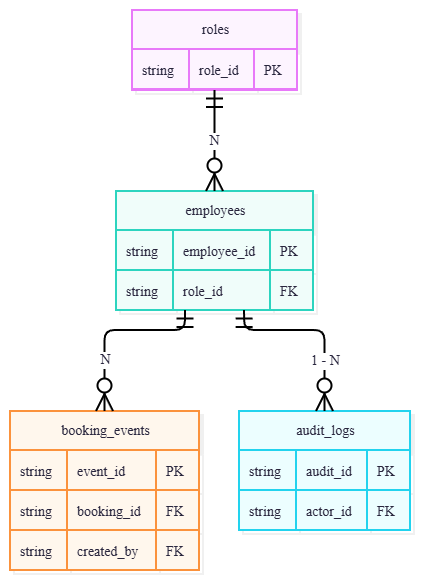

The diagram above was exported from draw.io. Its source (the exported page's mxGraphModel, read from the mxfile embedded in the PNG):
<mxGraphModel dx="1537" dy="934" grid="1" gridSize="10" guides="1" tooltips="1" connect="1" arrows="1" fold="1" page="1" pageScale="1" pageWidth="850" pageHeight="1100" math="0" shadow="0">
  <root>
    <mxCell id="0" />
    <mxCell id="1" parent="0" />
    <UserObject label="" mermaidData="{&#10;  &quot;data&quot;: &quot;erDiagram\n    roles {\n        string role_id PK\n    }\n\n    employees {\n        string employee_id PK\n        string role_id FK\n    }\n\n    booking_events {\n        string event_id PK\n        string booking_id FK\n        string created_by FK\n    }\n\n    audit_logs {\n        string audit_id PK\n        string actor_id FK\n    }\n\n    roles ||--o{ employees : \&quot;N\&quot;\n    employees ||--o{ booking_events : \&quot;N\&quot;\n    employees ||--o{ audit_logs : \&quot;1 - N\&quot;&quot;,&#10;  &quot;config&quot;: null,&#10;  &quot;version&quot;: &quot;12&quot;&#10;}" id="2Cl3PCYDphSUCAfQUDoY-623">
      <mxCell connectable="0" parent="1" style="group;transparentBounds=1;editIcon=1;lockedGroup=0;groupPadding=10;" vertex="1">
        <mxGeometry as="geometry" />
      </mxCell>
    </UserObject>
    <UserObject label="roles" mermaidId="n:roles" mermaidBaseStyle="shape=table;startSize=39.75;container=1;collapsible=0;childLayout=tableLayout;fixedRows=1;rowLines=1;fontSize=16;fontFamily=Recursive;strokeWidth=2;align=center;resizeLast=1;html=1;fillColor=#FDF4FF;strokeColor=#E879F9;fontColor=#28253D;shadow=1;shadowColor=#000000;shadowOffsetX=4;shadowOffsetY=4;shadowBlur=0;shadowOpacity=6;" mermaidBaseValue="roles" id="2Cl3PCYDphSUCAfQUDoY-624">
      <mxCell parent="2Cl3PCYDphSUCAfQUDoY-623" style="shape=table;startSize=39.75;container=1;collapsible=0;childLayout=tableLayout;fixedRows=1;rowLines=1;fontSize=14;fontFamily=Recursive;strokeWidth=2;align=center;resizeLast=1;html=1;fillColor=#FDF4FF;strokeColor=#E879F9;fontColor=#28253D;shadow=1;shadowColor=#000000;shadowOffsetX=4;shadowOffsetY=4;shadowBlur=0;shadowOpacity=6;fontSource=https%3A%2F%2Ffonts.googleapis.com%2Fcss%3Ffamily%3DRecursive;" vertex="1">
        <mxGeometry height="80" width="165" x="152" y="30" as="geometry" />
      </mxCell>
    </UserObject>
    <mxCell id="2Cl3PCYDphSUCAfQUDoY-625" parent="2Cl3PCYDphSUCAfQUDoY-624" style="shape=tableRow;horizontal=0;startSize=0;swimlaneHead=0;swimlaneBody=1;fillColor=#FDF4FF;strokeColor=#E879F9;strokeWidth=2;collapsible=0;dropTarget=0;points=[[0,0.5],[1,0.5]];portConstraint=eastwest;top=0;left=0;right=0;bottom=0;" vertex="1">
      <mxGeometry height="40" width="165" y="39" as="geometry" />
    </mxCell>
    <mxCell id="2Cl3PCYDphSUCAfQUDoY-626" parent="2Cl3PCYDphSUCAfQUDoY-625" style="shape=partialRectangle;connectable=0;fillColor=none;strokeColor=#E879F9;strokeWidth=2;fontColor=#28253D;fontFamily=Recursive;top=1;left=1;bottom=1;right=1;align=left;spacingLeft=8;overflow=hidden;fontSize=14;fontSource=https%3A%2F%2Ffonts.googleapis.com%2Fcss%3Ffamily%3DRecursive;" value="string" vertex="1">
      <mxGeometry height="40" width="57" as="geometry">
        <mxRectangle height="40" width="57" as="alternateBounds" />
      </mxGeometry>
    </mxCell>
    <mxCell id="2Cl3PCYDphSUCAfQUDoY-627" parent="2Cl3PCYDphSUCAfQUDoY-625" style="shape=partialRectangle;connectable=0;fillColor=none;strokeColor=#E879F9;strokeWidth=2;fontColor=#28253D;fontFamily=Recursive;top=1;left=1;bottom=1;right=1;align=left;spacingLeft=8;overflow=hidden;fontSize=14;fontSource=https%3A%2F%2Ffonts.googleapis.com%2Fcss%3Ffamily%3DRecursive;" value="role_id" vertex="1">
      <mxGeometry height="40" width="65" x="57" as="geometry">
        <mxRectangle height="40" width="65" as="alternateBounds" />
      </mxGeometry>
    </mxCell>
    <mxCell id="2Cl3PCYDphSUCAfQUDoY-628" parent="2Cl3PCYDphSUCAfQUDoY-625" style="shape=partialRectangle;connectable=0;fillColor=none;strokeColor=#E879F9;strokeWidth=2;fontColor=#28253D;fontFamily=Recursive;top=1;left=1;bottom=1;right=1;align=left;spacingLeft=8;overflow=hidden;fontSize=14;fontSource=https%3A%2F%2Ffonts.googleapis.com%2Fcss%3Ffamily%3DRecursive;" value="PK" vertex="1">
      <mxGeometry height="40" width="43" x="122" as="geometry">
        <mxRectangle height="40" width="43" as="alternateBounds" />
      </mxGeometry>
    </mxCell>
    <UserObject label="employees" mermaidId="n:employees" mermaidBaseStyle="shape=table;startSize=39.75;container=1;collapsible=0;childLayout=tableLayout;fixedRows=1;rowLines=1;fontSize=16;fontFamily=Recursive;strokeWidth=2;align=center;resizeLast=1;html=1;fillColor=#F0FDFA;strokeColor=#2DD4BF;fontColor=#28253D;shadow=1;shadowColor=#000000;shadowOffsetX=4;shadowOffsetY=4;shadowBlur=0;shadowOpacity=6;" mermaidBaseValue="employees" id="2Cl3PCYDphSUCAfQUDoY-629">
      <mxCell parent="2Cl3PCYDphSUCAfQUDoY-623" style="shape=table;startSize=39.75;container=1;collapsible=0;childLayout=tableLayout;fixedRows=1;rowLines=1;fontSize=14;fontFamily=Recursive;strokeWidth=2;align=center;resizeLast=1;html=1;fillColor=#F0FDFA;strokeColor=#2DD4BF;fontColor=#28253D;shadow=1;shadowColor=#000000;shadowOffsetX=4;shadowOffsetY=4;shadowBlur=0;shadowOpacity=6;fontSource=https%3A%2F%2Ffonts.googleapis.com%2Fcss%3Ffamily%3DRecursive;" vertex="1">
        <mxGeometry height="119" width="197" x="136" y="211" as="geometry" />
      </mxCell>
    </UserObject>
    <mxCell id="2Cl3PCYDphSUCAfQUDoY-630" parent="2Cl3PCYDphSUCAfQUDoY-629" style="shape=tableRow;horizontal=0;startSize=0;swimlaneHead=0;swimlaneBody=1;fillColor=#F0FDFA;strokeColor=#2DD4BF;strokeWidth=2;collapsible=0;dropTarget=0;points=[[0,0.5],[1,0.5]];portConstraint=eastwest;top=0;left=0;right=0;bottom=0;" vertex="1">
      <mxGeometry height="40" width="197" y="39" as="geometry" />
    </mxCell>
    <mxCell id="2Cl3PCYDphSUCAfQUDoY-631" parent="2Cl3PCYDphSUCAfQUDoY-630" style="shape=partialRectangle;connectable=0;fillColor=none;strokeColor=#2DD4BF;strokeWidth=2;fontColor=#28253D;fontFamily=Recursive;top=1;left=1;bottom=1;right=1;align=left;spacingLeft=8;overflow=hidden;fontSize=14;fontSource=https%3A%2F%2Ffonts.googleapis.com%2Fcss%3Ffamily%3DRecursive;" value="string" vertex="1">
      <mxGeometry height="40" width="57" as="geometry">
        <mxRectangle height="40" width="57" as="alternateBounds" />
      </mxGeometry>
    </mxCell>
    <mxCell id="2Cl3PCYDphSUCAfQUDoY-632" parent="2Cl3PCYDphSUCAfQUDoY-630" style="shape=partialRectangle;connectable=0;fillColor=none;strokeColor=#2DD4BF;strokeWidth=2;fontColor=#28253D;fontFamily=Recursive;top=1;left=1;bottom=1;right=1;align=left;spacingLeft=8;overflow=hidden;fontSize=14;fontSource=https%3A%2F%2Ffonts.googleapis.com%2Fcss%3Ffamily%3DRecursive;" value="employee_id" vertex="1">
      <mxGeometry height="40" width="97" x="57" as="geometry">
        <mxRectangle height="40" width="97" as="alternateBounds" />
      </mxGeometry>
    </mxCell>
    <mxCell id="2Cl3PCYDphSUCAfQUDoY-633" parent="2Cl3PCYDphSUCAfQUDoY-630" style="shape=partialRectangle;connectable=0;fillColor=none;strokeColor=#2DD4BF;strokeWidth=2;fontColor=#28253D;fontFamily=Recursive;top=1;left=1;bottom=1;right=1;align=left;spacingLeft=8;overflow=hidden;fontSize=14;fontSource=https%3A%2F%2Ffonts.googleapis.com%2Fcss%3Ffamily%3DRecursive;" value="PK" vertex="1">
      <mxGeometry height="40" width="43" x="154" as="geometry">
        <mxRectangle height="40" width="43" as="alternateBounds" />
      </mxGeometry>
    </mxCell>
    <mxCell id="2Cl3PCYDphSUCAfQUDoY-634" parent="2Cl3PCYDphSUCAfQUDoY-629" style="shape=tableRow;horizontal=0;startSize=0;swimlaneHead=0;swimlaneBody=1;fillColor=#F0FDFA;strokeColor=#2DD4BF;strokeWidth=2;collapsible=0;dropTarget=0;points=[[0,0.5],[1,0.5]];portConstraint=eastwest;top=0;left=0;right=0;bottom=0;" vertex="1">
      <mxGeometry height="40" width="197" y="79" as="geometry" />
    </mxCell>
    <mxCell id="2Cl3PCYDphSUCAfQUDoY-635" parent="2Cl3PCYDphSUCAfQUDoY-634" style="shape=partialRectangle;connectable=0;fillColor=none;strokeColor=#2DD4BF;strokeWidth=2;fontColor=#28253D;fontFamily=Recursive;top=1;left=1;bottom=1;right=1;align=left;spacingLeft=8;overflow=hidden;fontSize=14;fontSource=https%3A%2F%2Ffonts.googleapis.com%2Fcss%3Ffamily%3DRecursive;" value="string" vertex="1">
      <mxGeometry height="40" width="57" as="geometry">
        <mxRectangle height="40" width="57" as="alternateBounds" />
      </mxGeometry>
    </mxCell>
    <mxCell id="2Cl3PCYDphSUCAfQUDoY-636" parent="2Cl3PCYDphSUCAfQUDoY-634" style="shape=partialRectangle;connectable=0;fillColor=none;strokeColor=#2DD4BF;strokeWidth=2;fontColor=#28253D;fontFamily=Recursive;top=1;left=1;bottom=1;right=1;align=left;spacingLeft=8;overflow=hidden;fontSize=14;fontSource=https%3A%2F%2Ffonts.googleapis.com%2Fcss%3Ffamily%3DRecursive;" value="role_id" vertex="1">
      <mxGeometry height="40" width="97" x="57" as="geometry">
        <mxRectangle height="40" width="97" as="alternateBounds" />
      </mxGeometry>
    </mxCell>
    <mxCell id="2Cl3PCYDphSUCAfQUDoY-637" parent="2Cl3PCYDphSUCAfQUDoY-634" style="shape=partialRectangle;connectable=0;fillColor=none;strokeColor=#2DD4BF;strokeWidth=2;fontColor=#28253D;fontFamily=Recursive;top=1;left=1;bottom=1;right=1;align=left;spacingLeft=8;overflow=hidden;fontSize=14;fontSource=https%3A%2F%2Ffonts.googleapis.com%2Fcss%3Ffamily%3DRecursive;" value="FK" vertex="1">
      <mxGeometry height="40" width="43" x="154" as="geometry">
        <mxRectangle height="40" width="43" as="alternateBounds" />
      </mxGeometry>
    </mxCell>
    <UserObject label="booking_events" mermaidId="n:booking_events" mermaidBaseStyle="shape=table;startSize=39.75;container=1;collapsible=0;childLayout=tableLayout;fixedRows=1;rowLines=1;fontSize=16;fontFamily=Recursive;strokeWidth=2;align=center;resizeLast=1;html=1;fillColor=#FFF7ED;strokeColor=#FB923C;fontColor=#28253D;shadow=1;shadowColor=#000000;shadowOffsetX=4;shadowOffsetY=4;shadowBlur=0;shadowOpacity=6;" mermaidBaseValue="booking_events" id="2Cl3PCYDphSUCAfQUDoY-638">
      <mxCell parent="2Cl3PCYDphSUCAfQUDoY-623" style="shape=table;startSize=39.75;container=1;collapsible=0;childLayout=tableLayout;fixedRows=1;rowLines=1;fontSize=14;fontFamily=Recursive;strokeWidth=2;align=center;resizeLast=1;html=1;fillColor=#FFF7ED;strokeColor=#FB923C;fontColor=#28253D;shadow=1;shadowColor=#000000;shadowOffsetX=4;shadowOffsetY=4;shadowBlur=0;shadowOpacity=6;fontSource=https%3A%2F%2Ffonts.googleapis.com%2Fcss%3Ffamily%3DRecursive;" vertex="1">
        <mxGeometry height="159" width="189" x="30" y="431" as="geometry" />
      </mxCell>
    </UserObject>
    <mxCell id="2Cl3PCYDphSUCAfQUDoY-639" parent="2Cl3PCYDphSUCAfQUDoY-638" style="shape=tableRow;horizontal=0;startSize=0;swimlaneHead=0;swimlaneBody=1;fillColor=#FFF7ED;strokeColor=#FB923C;strokeWidth=2;collapsible=0;dropTarget=0;points=[[0,0.5],[1,0.5]];portConstraint=eastwest;top=0;left=0;right=0;bottom=0;" vertex="1">
      <mxGeometry height="40" width="189" y="39" as="geometry" />
    </mxCell>
    <mxCell id="2Cl3PCYDphSUCAfQUDoY-640" parent="2Cl3PCYDphSUCAfQUDoY-639" style="shape=partialRectangle;connectable=0;fillColor=none;strokeColor=#FB923C;strokeWidth=2;fontColor=#28253D;fontFamily=Recursive;top=1;left=1;bottom=1;right=1;align=left;spacingLeft=8;overflow=hidden;fontSize=14;fontSource=https%3A%2F%2Ffonts.googleapis.com%2Fcss%3Ffamily%3DRecursive;" value="string" vertex="1">
      <mxGeometry height="40" width="57" as="geometry">
        <mxRectangle height="40" width="57" as="alternateBounds" />
      </mxGeometry>
    </mxCell>
    <mxCell id="2Cl3PCYDphSUCAfQUDoY-641" parent="2Cl3PCYDphSUCAfQUDoY-639" style="shape=partialRectangle;connectable=0;fillColor=none;strokeColor=#FB923C;strokeWidth=2;fontColor=#28253D;fontFamily=Recursive;top=1;left=1;bottom=1;right=1;align=left;spacingLeft=8;overflow=hidden;fontSize=14;fontSource=https%3A%2F%2Ffonts.googleapis.com%2Fcss%3Ffamily%3DRecursive;" value="event_id" vertex="1">
      <mxGeometry height="40" width="89" x="57" as="geometry">
        <mxRectangle height="40" width="89" as="alternateBounds" />
      </mxGeometry>
    </mxCell>
    <mxCell id="2Cl3PCYDphSUCAfQUDoY-642" parent="2Cl3PCYDphSUCAfQUDoY-639" style="shape=partialRectangle;connectable=0;fillColor=none;strokeColor=#FB923C;strokeWidth=2;fontColor=#28253D;fontFamily=Recursive;top=1;left=1;bottom=1;right=1;align=left;spacingLeft=8;overflow=hidden;fontSize=14;fontSource=https%3A%2F%2Ffonts.googleapis.com%2Fcss%3Ffamily%3DRecursive;" value="PK" vertex="1">
      <mxGeometry height="40" width="43" x="146" as="geometry">
        <mxRectangle height="40" width="43" as="alternateBounds" />
      </mxGeometry>
    </mxCell>
    <mxCell id="2Cl3PCYDphSUCAfQUDoY-643" parent="2Cl3PCYDphSUCAfQUDoY-638" style="shape=tableRow;horizontal=0;startSize=0;swimlaneHead=0;swimlaneBody=1;fillColor=#FFF7ED;strokeColor=#FB923C;strokeWidth=2;collapsible=0;dropTarget=0;points=[[0,0.5],[1,0.5]];portConstraint=eastwest;top=0;left=0;right=0;bottom=0;" vertex="1">
      <mxGeometry height="40" width="189" y="79" as="geometry" />
    </mxCell>
    <mxCell id="2Cl3PCYDphSUCAfQUDoY-644" parent="2Cl3PCYDphSUCAfQUDoY-643" style="shape=partialRectangle;connectable=0;fillColor=none;strokeColor=#FB923C;strokeWidth=2;fontColor=#28253D;fontFamily=Recursive;top=1;left=1;bottom=1;right=1;align=left;spacingLeft=8;overflow=hidden;fontSize=14;fontSource=https%3A%2F%2Ffonts.googleapis.com%2Fcss%3Ffamily%3DRecursive;" value="string" vertex="1">
      <mxGeometry height="40" width="57" as="geometry">
        <mxRectangle height="40" width="57" as="alternateBounds" />
      </mxGeometry>
    </mxCell>
    <mxCell id="2Cl3PCYDphSUCAfQUDoY-645" parent="2Cl3PCYDphSUCAfQUDoY-643" style="shape=partialRectangle;connectable=0;fillColor=none;strokeColor=#FB923C;strokeWidth=2;fontColor=#28253D;fontFamily=Recursive;top=1;left=1;bottom=1;right=1;align=left;spacingLeft=8;overflow=hidden;fontSize=14;fontSource=https%3A%2F%2Ffonts.googleapis.com%2Fcss%3Ffamily%3DRecursive;" value="booking_id" vertex="1">
      <mxGeometry height="40" width="89" x="57" as="geometry">
        <mxRectangle height="40" width="89" as="alternateBounds" />
      </mxGeometry>
    </mxCell>
    <mxCell id="2Cl3PCYDphSUCAfQUDoY-646" parent="2Cl3PCYDphSUCAfQUDoY-643" style="shape=partialRectangle;connectable=0;fillColor=none;strokeColor=#FB923C;strokeWidth=2;fontColor=#28253D;fontFamily=Recursive;top=1;left=1;bottom=1;right=1;align=left;spacingLeft=8;overflow=hidden;fontSize=14;fontSource=https%3A%2F%2Ffonts.googleapis.com%2Fcss%3Ffamily%3DRecursive;" value="FK" vertex="1">
      <mxGeometry height="40" width="43" x="146" as="geometry">
        <mxRectangle height="40" width="43" as="alternateBounds" />
      </mxGeometry>
    </mxCell>
    <mxCell id="2Cl3PCYDphSUCAfQUDoY-647" parent="2Cl3PCYDphSUCAfQUDoY-638" style="shape=tableRow;horizontal=0;startSize=0;swimlaneHead=0;swimlaneBody=1;fillColor=#FFF7ED;strokeColor=#FB923C;strokeWidth=2;collapsible=0;dropTarget=0;points=[[0,0.5],[1,0.5]];portConstraint=eastwest;top=0;left=0;right=0;bottom=0;" vertex="1">
      <mxGeometry height="40" width="189" y="119" as="geometry" />
    </mxCell>
    <mxCell id="2Cl3PCYDphSUCAfQUDoY-648" parent="2Cl3PCYDphSUCAfQUDoY-647" style="shape=partialRectangle;connectable=0;fillColor=none;strokeColor=#FB923C;strokeWidth=2;fontColor=#28253D;fontFamily=Recursive;top=1;left=1;bottom=1;right=1;align=left;spacingLeft=8;overflow=hidden;fontSize=14;fontSource=https%3A%2F%2Ffonts.googleapis.com%2Fcss%3Ffamily%3DRecursive;" value="string" vertex="1">
      <mxGeometry height="40" width="57" as="geometry">
        <mxRectangle height="40" width="57" as="alternateBounds" />
      </mxGeometry>
    </mxCell>
    <mxCell id="2Cl3PCYDphSUCAfQUDoY-649" parent="2Cl3PCYDphSUCAfQUDoY-647" style="shape=partialRectangle;connectable=0;fillColor=none;strokeColor=#FB923C;strokeWidth=2;fontColor=#28253D;fontFamily=Recursive;top=1;left=1;bottom=1;right=1;align=left;spacingLeft=8;overflow=hidden;fontSize=14;fontSource=https%3A%2F%2Ffonts.googleapis.com%2Fcss%3Ffamily%3DRecursive;" value="created_by" vertex="1">
      <mxGeometry height="40" width="89" x="57" as="geometry">
        <mxRectangle height="40" width="89" as="alternateBounds" />
      </mxGeometry>
    </mxCell>
    <mxCell id="2Cl3PCYDphSUCAfQUDoY-650" parent="2Cl3PCYDphSUCAfQUDoY-647" style="shape=partialRectangle;connectable=0;fillColor=none;strokeColor=#FB923C;strokeWidth=2;fontColor=#28253D;fontFamily=Recursive;top=1;left=1;bottom=1;right=1;align=left;spacingLeft=8;overflow=hidden;fontSize=14;fontSource=https%3A%2F%2Ffonts.googleapis.com%2Fcss%3Ffamily%3DRecursive;" value="FK" vertex="1">
      <mxGeometry height="40" width="43" x="146" as="geometry">
        <mxRectangle height="40" width="43" as="alternateBounds" />
      </mxGeometry>
    </mxCell>
    <UserObject label="audit_logs" mermaidId="n:audit_logs" mermaidBaseStyle="shape=table;startSize=39.75;container=1;collapsible=0;childLayout=tableLayout;fixedRows=1;rowLines=1;fontSize=16;fontFamily=Recursive;strokeWidth=2;align=center;resizeLast=1;html=1;fillColor=#ECFEFF;strokeColor=#22D3EE;fontColor=#28253D;shadow=1;shadowColor=#000000;shadowOffsetX=4;shadowOffsetY=4;shadowBlur=0;shadowOpacity=6;" mermaidBaseValue="audit_logs" id="2Cl3PCYDphSUCAfQUDoY-651">
      <mxCell parent="2Cl3PCYDphSUCAfQUDoY-623" style="shape=table;startSize=39.75;container=1;collapsible=0;childLayout=tableLayout;fixedRows=1;rowLines=1;fontSize=14;fontFamily=Recursive;strokeWidth=2;align=center;resizeLast=1;html=1;fillColor=#ECFEFF;strokeColor=#22D3EE;fontColor=#28253D;shadow=1;shadowColor=#000000;shadowOffsetX=4;shadowOffsetY=4;shadowBlur=0;shadowOpacity=6;fontSource=https%3A%2F%2Ffonts.googleapis.com%2Fcss%3Ffamily%3DRecursive;" vertex="1">
        <mxGeometry height="119" width="171" x="259" y="431" as="geometry" />
      </mxCell>
    </UserObject>
    <mxCell id="2Cl3PCYDphSUCAfQUDoY-652" parent="2Cl3PCYDphSUCAfQUDoY-651" style="shape=tableRow;horizontal=0;startSize=0;swimlaneHead=0;swimlaneBody=1;fillColor=#ECFEFF;strokeColor=#22D3EE;strokeWidth=2;collapsible=0;dropTarget=0;points=[[0,0.5],[1,0.5]];portConstraint=eastwest;top=0;left=0;right=0;bottom=0;" vertex="1">
      <mxGeometry height="40" width="171" y="39" as="geometry" />
    </mxCell>
    <mxCell id="2Cl3PCYDphSUCAfQUDoY-653" parent="2Cl3PCYDphSUCAfQUDoY-652" style="shape=partialRectangle;connectable=0;fillColor=none;strokeColor=#22D3EE;strokeWidth=2;fontColor=#28253D;fontFamily=Recursive;top=1;left=1;bottom=1;right=1;align=left;spacingLeft=8;overflow=hidden;fontSize=14;fontSource=https%3A%2F%2Ffonts.googleapis.com%2Fcss%3Ffamily%3DRecursive;" value="string" vertex="1">
      <mxGeometry height="40" width="57" as="geometry">
        <mxRectangle height="40" width="57" as="alternateBounds" />
      </mxGeometry>
    </mxCell>
    <mxCell id="2Cl3PCYDphSUCAfQUDoY-654" parent="2Cl3PCYDphSUCAfQUDoY-652" style="shape=partialRectangle;connectable=0;fillColor=none;strokeColor=#22D3EE;strokeWidth=2;fontColor=#28253D;fontFamily=Recursive;top=1;left=1;bottom=1;right=1;align=left;spacingLeft=8;overflow=hidden;fontSize=14;fontSource=https%3A%2F%2Ffonts.googleapis.com%2Fcss%3Ffamily%3DRecursive;" value="audit_id" vertex="1">
      <mxGeometry height="40" width="71" x="57" as="geometry">
        <mxRectangle height="40" width="71" as="alternateBounds" />
      </mxGeometry>
    </mxCell>
    <mxCell id="2Cl3PCYDphSUCAfQUDoY-655" parent="2Cl3PCYDphSUCAfQUDoY-652" style="shape=partialRectangle;connectable=0;fillColor=none;strokeColor=#22D3EE;strokeWidth=2;fontColor=#28253D;fontFamily=Recursive;top=1;left=1;bottom=1;right=1;align=left;spacingLeft=8;overflow=hidden;fontSize=14;fontSource=https%3A%2F%2Ffonts.googleapis.com%2Fcss%3Ffamily%3DRecursive;" value="PK" vertex="1">
      <mxGeometry height="40" width="43" x="128" as="geometry">
        <mxRectangle height="40" width="43" as="alternateBounds" />
      </mxGeometry>
    </mxCell>
    <mxCell id="2Cl3PCYDphSUCAfQUDoY-656" parent="2Cl3PCYDphSUCAfQUDoY-651" style="shape=tableRow;horizontal=0;startSize=0;swimlaneHead=0;swimlaneBody=1;fillColor=#ECFEFF;strokeColor=#22D3EE;strokeWidth=2;collapsible=0;dropTarget=0;points=[[0,0.5],[1,0.5]];portConstraint=eastwest;top=0;left=0;right=0;bottom=0;" vertex="1">
      <mxGeometry height="40" width="171" y="79" as="geometry" />
    </mxCell>
    <mxCell id="2Cl3PCYDphSUCAfQUDoY-657" parent="2Cl3PCYDphSUCAfQUDoY-656" style="shape=partialRectangle;connectable=0;fillColor=none;strokeColor=#22D3EE;strokeWidth=2;fontColor=#28253D;fontFamily=Recursive;top=1;left=1;bottom=1;right=1;align=left;spacingLeft=8;overflow=hidden;fontSize=14;fontSource=https%3A%2F%2Ffonts.googleapis.com%2Fcss%3Ffamily%3DRecursive;" value="string" vertex="1">
      <mxGeometry height="40" width="57" as="geometry">
        <mxRectangle height="40" width="57" as="alternateBounds" />
      </mxGeometry>
    </mxCell>
    <mxCell id="2Cl3PCYDphSUCAfQUDoY-658" parent="2Cl3PCYDphSUCAfQUDoY-656" style="shape=partialRectangle;connectable=0;fillColor=none;strokeColor=#22D3EE;strokeWidth=2;fontColor=#28253D;fontFamily=Recursive;top=1;left=1;bottom=1;right=1;align=left;spacingLeft=8;overflow=hidden;fontSize=14;fontSource=https%3A%2F%2Ffonts.googleapis.com%2Fcss%3Ffamily%3DRecursive;" value="actor_id" vertex="1">
      <mxGeometry height="40" width="71" x="57" as="geometry">
        <mxRectangle height="40" width="71" as="alternateBounds" />
      </mxGeometry>
    </mxCell>
    <mxCell id="2Cl3PCYDphSUCAfQUDoY-659" parent="2Cl3PCYDphSUCAfQUDoY-656" style="shape=partialRectangle;connectable=0;fillColor=none;strokeColor=#22D3EE;strokeWidth=2;fontColor=#28253D;fontFamily=Recursive;top=1;left=1;bottom=1;right=1;align=left;spacingLeft=8;overflow=hidden;fontSize=14;fontSource=https%3A%2F%2Ffonts.googleapis.com%2Fcss%3Ffamily%3DRecursive;" value="FK" vertex="1">
      <mxGeometry height="40" width="43" x="128" as="geometry">
        <mxRectangle height="40" width="43" as="alternateBounds" />
      </mxGeometry>
    </mxCell>
    <UserObject label="N" mermaidId="e:roles-&gt;employees#0" mermaidBaseStyle="edgeStyle=orthogonalEdgeStyle;rounded=1;curved=0;startArrow=ERmandOne;startSize=14;endArrow=ERzeroToMany;endSize=14;jumpStyle=arc;jumpSize=12;strokeColor=#000000;strokeWidth=2;html=1;fontSize=14;labelBackgroundColor=#FFFFFF;fontFamily=Recursive;fontColor=#28253D;exitX=0.5;exitY=0.99;entryX=0.5;entryY=0;" mermaidBaseValue="N" id="2Cl3PCYDphSUCAfQUDoY-660">
      <mxCell edge="1" parent="2Cl3PCYDphSUCAfQUDoY-623" source="2Cl3PCYDphSUCAfQUDoY-624" style="edgeStyle=orthogonalEdgeStyle;rounded=1;curved=0;startArrow=ERmandOne;startSize=14;endArrow=ERzeroToMany;endSize=14;jumpStyle=arc;jumpSize=12;strokeColor=#000000;strokeWidth=2;html=1;fontSize=14;labelBackgroundColor=#FFFFFF;fontFamily=Recursive;fontColor=#28253D;exitX=0.5;exitY=0.99;entryX=0.5;entryY=0;fontSource=https%3A%2F%2Ffonts.googleapis.com%2Fcss%3Ffamily%3DRecursive;" target="2Cl3PCYDphSUCAfQUDoY-629">
        <mxGeometry relative="1" x="0.00990099009900991" as="geometry">
          <Array as="points" />
        </mxGeometry>
      </mxCell>
    </UserObject>
    <UserObject label="N" mermaidId="e:employees-&gt;booking_events#0" mermaidBaseStyle="edgeStyle=orthogonalEdgeStyle;rounded=1;curved=0;startArrow=ERmandOne;startSize=14;endArrow=ERzeroToMany;endSize=14;jumpStyle=arc;jumpSize=12;strokeColor=#000000;strokeWidth=2;html=1;fontSize=14;labelBackgroundColor=#FFFFFF;fontFamily=Recursive;fontColor=#28253D;exitX=0.35;exitY=1;entryX=0.5;entryY=0;" mermaidBaseValue="N" id="2Cl3PCYDphSUCAfQUDoY-661">
      <mxCell edge="1" parent="2Cl3PCYDphSUCAfQUDoY-623" source="2Cl3PCYDphSUCAfQUDoY-629" style="edgeStyle=orthogonalEdgeStyle;rounded=1;curved=0;startArrow=ERmandOne;startSize=14;endArrow=ERzeroToMany;endSize=14;jumpStyle=arc;jumpSize=12;strokeColor=#000000;strokeWidth=2;html=1;fontSize=14;labelBackgroundColor=#FFFFFF;fontFamily=Recursive;fontColor=#28253D;exitX=0.35;exitY=1;entryX=0.5;entryY=0;fontSource=https%3A%2F%2Ffonts.googleapis.com%2Fcss%3Ffamily%3DRecursive;" target="2Cl3PCYDphSUCAfQUDoY-638">
        <mxGeometry relative="1" x="0.44628099173553726" as="geometry">
          <Array as="points">
            <mxPoint x="205" y="350" />
            <mxPoint x="125" y="350" />
          </Array>
        </mxGeometry>
      </mxCell>
    </UserObject>
    <UserObject label="1 - N" mermaidId="e:employees-&gt;audit_logs#0" mermaidBaseStyle="edgeStyle=orthogonalEdgeStyle;rounded=1;curved=0;startArrow=ERmandOne;startSize=14;endArrow=ERzeroToMany;endSize=14;jumpStyle=arc;jumpSize=12;strokeColor=#000000;strokeWidth=2;html=1;fontSize=14;labelBackgroundColor=#FFFFFF;fontFamily=Recursive;fontColor=#28253D;exitX=0.65;exitY=1;entryX=0.5;entryY=0;" mermaidBaseValue="1 - N" id="2Cl3PCYDphSUCAfQUDoY-662">
      <mxCell edge="1" parent="2Cl3PCYDphSUCAfQUDoY-623" source="2Cl3PCYDphSUCAfQUDoY-629" style="edgeStyle=orthogonalEdgeStyle;rounded=1;curved=0;startArrow=ERmandOne;startSize=14;endArrow=ERzeroToMany;endSize=14;jumpStyle=arc;jumpSize=12;strokeColor=#000000;strokeWidth=2;html=1;fontSize=14;labelBackgroundColor=#FFFFFF;fontFamily=Recursive;fontColor=#28253D;exitX=0.65;exitY=1;entryX=0.5;entryY=0;fontSource=https%3A%2F%2Ffonts.googleapis.com%2Fcss%3Ffamily%3DRecursive;" target="2Cl3PCYDphSUCAfQUDoY-651">
        <mxGeometry relative="1" x="0.44628099173553726" as="geometry">
          <Array as="points">
            <mxPoint x="264" y="350" />
            <mxPoint x="345" y="350" />
          </Array>
        </mxGeometry>
      </mxCell>
    </UserObject>
  </root>
</mxGraphModel>